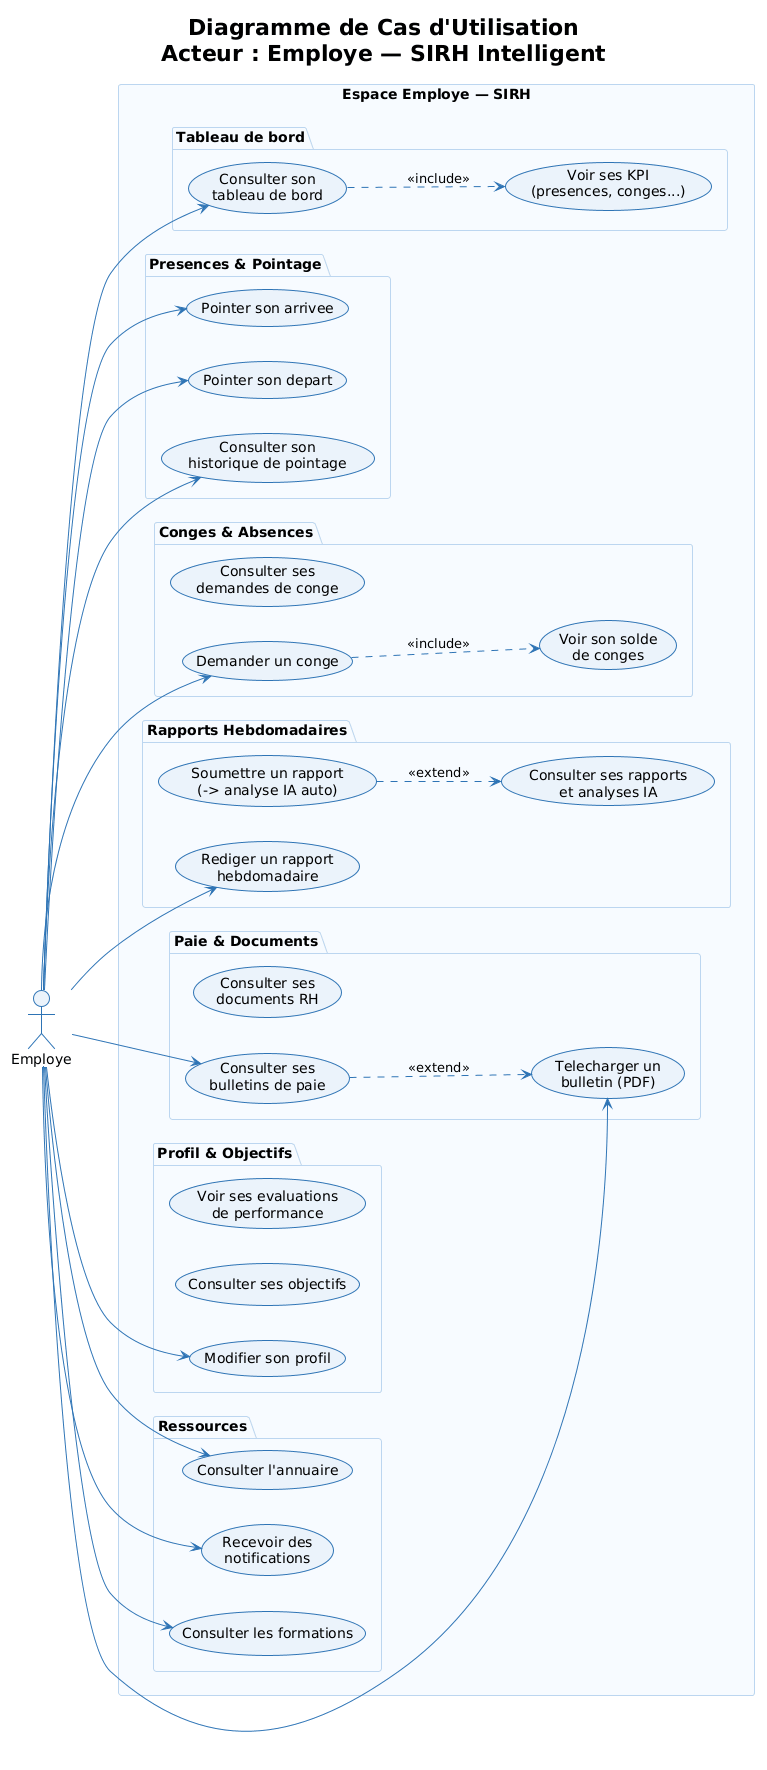

The diagram above was rendered by PlantUML. Its source (embedded in the PNG):
@startuml
!theme plain
skinparam backgroundColor #FFFFFF
skinparam usecaseBackgroundColor #EBF3FB
skinparam usecaseBorderColor #2E74B5
skinparam actorBackgroundColor #FFFFFF
skinparam actorBorderColor #2E74B5
skinparam arrowColor #2E74B5
skinparam packageBackgroundColor #F7FBFF
skinparam packageBorderColor #BCD6F0
skinparam shadowing false
title Diagramme de Cas d'Utilisation\nActeur : Employe — SIRH Intelligent

left to right direction

actor "Employe" as E #EBF3FB

rectangle "Espace Employe — SIRH" {

  package "Tableau de bord" {
    usecase "Consulter son\ntableau de bord" as UC1
    usecase "Voir ses KPI\n(presences, conges...)" as UC2
  }

  package "Presences & Pointage" {
    usecase "Pointer son arrivee" as UC3
    usecase "Pointer son depart" as UC4
    usecase "Consulter son\nhistorique de pointage" as UC5
  }

  package "Conges & Absences" {
    usecase "Demander un conge" as UC6
    usecase "Consulter ses\ndemandes de conge" as UC7
    usecase "Voir son solde\nde conges" as UC8
  }

  package "Rapports Hebdomadaires" {
    usecase "Rediger un rapport\nhebdomadaire" as UC9
    usecase "Soumettre un rapport\n(-> analyse IA auto)" as UC10
    usecase "Consulter ses rapports\net analyses IA" as UC11
  }

  package "Paie & Documents" {
    usecase "Consulter ses\nbulletins de paie" as UC12
    usecase "Telecharger un\nbulletin (PDF)" as UC13
    usecase "Consulter ses\ndocuments RH" as UC14
  }

  package "Profil & Objectifs" {
    usecase "Modifier son profil" as UC15
    usecase "Consulter ses objectifs" as UC16
    usecase "Voir ses evaluations\nde performance" as UC17
  }

  package "Ressources" {
    usecase "Consulter l'annuaire" as UC18
    usecase "Recevoir des\nnotifications" as UC19
    usecase "Consulter les formations" as UC20
  }
}

E --> UC1
E --> UC3
E --> UC4
E --> UC5
E --> UC6
E --> UC9
E --> UC12
E --> UC13
E --> UC15
E --> UC18
E --> UC19
E --> UC20

UC1 ..> UC2 : <<include>>
UC6 ..> UC8 : <<include>>
UC10 ..> UC11 : <<extend>>
UC12 ..> UC13 : <<extend>>
@enduml